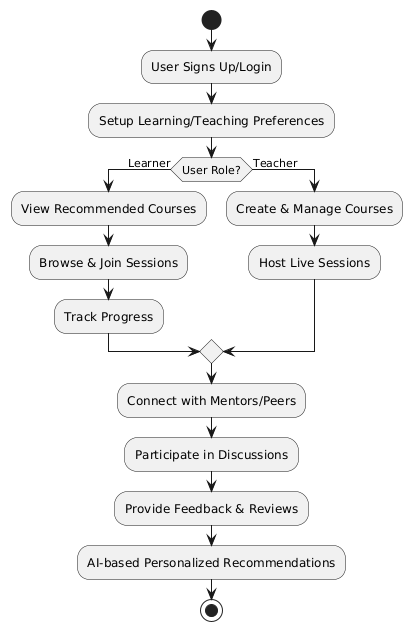

The diagram above was rendered by PlantUML. Its source (embedded in the PNG):
@startuml
start

:User Signs Up/Login;
:Setup Learning/Teaching Preferences;

if (User Role?) then (Learner)
    :View Recommended Courses;
    :Browse & Join Sessions;
    :Track Progress;
else (Teacher)
    :Create & Manage Courses;
    :Host Live Sessions;
endif

:Connect with Mentors/Peers;
:Participate in Discussions;
:Provide Feedback & Reviews;

:AI-based Personalized Recommendations;

stop
@enduml